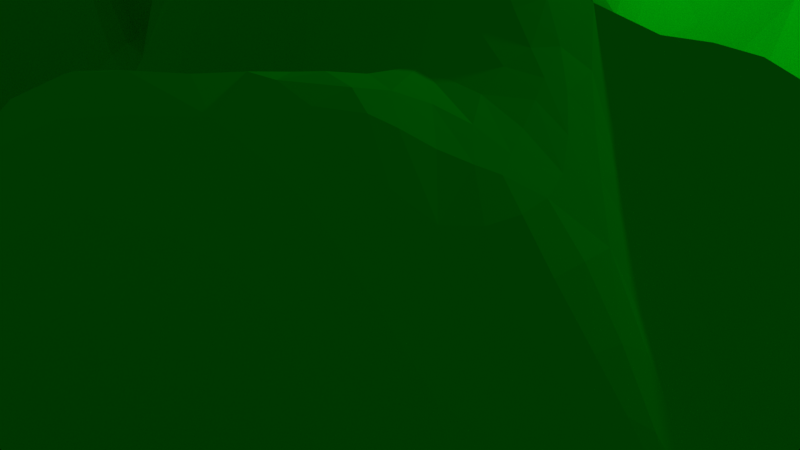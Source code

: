 # Source: Landscape_Test.blend  (saved by Blender 2.79.0; exported with 4.5.12 LTS)
import bpy
from mathutils import Matrix  # noqa: F401  (used for matrix-valued properties, if any)

bpy.ops.wm.read_factory_settings(use_empty=True)
scene = bpy.context.scene
scene.name = 'Scene'

# ---- collections
col_collection_1 = bpy.data.collections.new('Collection 1'); scene.collection.children.link(col_collection_1)

# ---- materials (node trees are filled in below, after node groups)
mat_green = bpy.data.materials.new('Green')
mat_green.alpha_threshold = 0.0
mat_green.use_transparent_shadow = False
mat_green.diffuse_color = (0.0, 0.8, 0.006621, 1.0)
mat_green.roughness = 0.5
mat_green.line_color = (0.0, 0.0, 0.0, 1.0)

# ---- material node trees

# ---- world
world_world = bpy.data.worlds.new('World'); scene.world = world_world
world_world.color = (0.05088, 0.05088, 0.05088)
world_world.use_sun_shadow = False
world_world.sun_shadow_jitter_overblur = 0.0
world_world.cycles.sampling_method = 'MANUAL'

# ---- cameras
cam_camera = bpy.data.cameras.new('Camera')
cam_camera.clip_end = 100.0
cam_camera.lens = 35.0
cam_camera.sensor_width = 32.0
cam_camera.sensor_height = 18.0
cam_camera.ortho_scale = 7.314
cam_camera.dof.focus_distance = 0.0
cam_camera.dof.aperture_fstop = 128.0

# ---- lights
light_lamp = bpy.data.lights.new('Lamp', 'POINT')
light_lamp.transmission_factor = 0.0
light_lamp.cutoff_distance = 30.0
light_lamp.energy = 100.0
light_lamp.shadow_buffer_clip_start = 1.001
light_lamp.shadow_soft_size = 0.1
light_lamp.shadow_maximum_resolution = 0.006
light_lamp.use_absolute_resolution = True

# ---- meshes
me_grid_002 = bpy.data.meshes.new('Grid.002')
me_grid_002.from_pydata([(-10.0, -10.0, 1.102), (-8.947, -10.0, 0.08374), (-7.895, -10.0, 0.5107), (-6.842, -10.0, 1.398), (-5.789, -10.0, 0.002498), (-4.737, -10.0, 2.339), (-3.684, -10.0, 2.75), (-2.632, -10.0, 1.137), (-1.579, -10.0, 1.098), (-0.5263, -10.0, 2.354), (0.5263, -10.0, 2.44), (1.579, -10.0, 0.112), (2.632, -10.0, 0.395), (3.684, -10.0, 0.216), (4.737, -10.0, 1.793), (5.789, -10.0, 1.066), (6.842, -10.0, 1.576), (7.895, -10.0, 0.4261), (8.947, -10.0, 1.368), (10.0, -10.0, 0.5128), (-10.0, -8.947, 1.356), (-8.947, -8.947, 1.463), (-7.895, -8.947, 1.945), (-6.842, -8.947, 1.602), (-5.789, -8.947, 2.851), (-4.737, -8.947, 1.021), (-3.684, -8.947, 0.685), (-2.632, -8.947, 1.371), (-1.579, -8.947, 1.238), (-0.5263, -8.947, 1.327), (0.5263, -8.947, 0.5115), (1.579, -8.947, 1.512), (2.632, -8.947, 2.279), (3.684, -8.947, 3.096), (4.737, -8.947, 0.9558), (5.789, -8.947, 1.977), (6.842, -8.947, 1.733), (7.895, -8.947, 0.9496), (8.947, -8.947, 1.596), (10.0, -8.947, 0.6945), (-10.0, -7.895, 1.581), (-8.947, -7.895, 1.982), (-7.895, -7.895, 0.8117), (-6.842, -7.895, 1.724), (-5.789, -7.895, 2.362), (-4.737, -7.895, 1.048), (-3.684, -7.895, 2.312), (-2.632, -7.895, 0.6194), (-1.579, -7.895, 1.377), (-0.5263, -7.895, 1.765), (0.5263, -7.895, 3.019), (1.579, -7.895, 2.227), (2.632, -7.895, 0.5936), (3.684, -7.895, 2.043), (4.737, -7.895, 1.812), (5.789, -7.895, 3.261), (6.842, -7.895, 0.2495), (7.895, -7.895, 0.5214), (8.947, -7.895, 0.533), (10.0, -7.895, 0.9583), (-10.0, -6.842, 0.1639), (-8.947, -6.842, 1.257), (-7.895, -6.842, 1.337), (-6.842, -6.842, 0.2421), (-5.789, -6.842, 3.886), (-4.737, -6.842, 1.9), (-3.684, -6.842, 0.8213), (-2.632, -6.842, 4.229), (-1.579, -6.842, 4.685), (-0.5263, -6.842, 0.5737), (0.5263, -6.842, 4.012), (1.579, -6.842, 1.425), (2.632, -6.842, 0.7045), (3.684, -6.842, 0.9489), (4.737, -6.842, 3.476), (5.789, -6.842, 3.572), (6.842, -6.842, 3.119), (7.895, -6.842, 1.761), (8.947, -6.842, 0.1458), (10.0, -6.842, 0.547), (-10.0, -5.789, 0.2538), (-8.947, -5.789, 0.3196), (-7.895, -5.789, 2.433), (-6.842, -5.789, 1.975), (-5.789, -5.789, 0.6957), (-4.737, -5.789, 1.828), (-3.684, -5.789, 3.519), (-2.632, -5.789, 0.1932), (-1.579, -5.789, 4.138), (-0.5263, -5.789, 1.392), (0.5263, -5.789, 2.837), (1.579, -5.789, 5.039), (2.632, -5.789, 1.876), (3.684, -5.789, 4.861), (4.737, -5.789, 1.08), (5.789, -5.789, 0.6703), (6.842, -5.789, 3.392), (7.895, -5.789, 1.23), (8.947, -5.789, 0.0545), (10.0, -5.789, 1.461), (-10.0, -4.737, 0.8216), (-8.947, -4.737, 1.764), (-7.895, -4.737, 1.616), (-6.842, -4.737, 3.515), (-5.789, -4.737, 4.992), (-4.737, -4.737, 4.516), (-3.684, -4.737, 3.638), (-2.632, -4.737, 1.465), (-1.579, -4.737, 1.057), (-0.5263, -4.737, 3.215), (0.5263, -4.737, 1.364), (1.579, -4.737, 1.355), (2.632, -4.737, 0.7793), (3.684, -4.737, 3.742), (4.737, -4.737, 4.766), (5.789, -4.737, 4.003), (6.842, -4.737, 0.4205), (7.895, -4.737, 1.853), (8.947, -4.737, 1.997), (10.0, -4.737, 1.024), (-10.0, -3.684, 2.088), (-8.947, -3.684, 1.683), (-7.895, -3.684, 2.814), (-6.842, -3.684, 4.01), (-5.789, -3.684, 4.657), (-4.737, -3.684, 4.61), (-3.684, -3.684, 2.599), (-2.632, -3.684, 4.705), (-1.579, -3.684, 0.3374), (-0.5263, -3.684, 2.859), (0.5263, -3.684, 2.269), (1.579, -3.684, 4.137), (2.632, -3.684, 0.5756), (3.684, -3.684, 3.246), (4.737, -3.684, 4.196), (5.789, -3.684, 3.827), (6.842, -3.684, 1.879), (7.895, -3.684, 2.511), (8.947, -3.684, 0.4178), (10.0, -3.684, 0.08353), (-10.0, -2.632, 0.4398), (-8.947, -2.632, 2.583), (-7.895, -2.632, 0.9897), (-6.842, -2.632, 3.147), (-5.789, -2.632, 4.649), (-4.737, -2.632, 6.065), (-3.684, -2.632, 0.4144), (-2.632, -2.632, 2.839), (-1.579, -2.632, 6.755), (-0.5263, -2.632, 1.88), (0.5263, -2.632, 2.162), (1.579, -2.632, 4.354), (2.632, -2.632, 6.417), (3.684, -2.632, 5.426), (4.737, -2.632, 4.506), (5.789, -2.632, 2.004), (6.842, -2.632, 0.6949), (7.895, -2.632, 1.803), (8.947, -2.632, 1.828), (10.0, -2.632, 1.62), (-10.0, -1.579, 0.07596), (-8.947, -1.579, 3.889), (-7.895, -1.579, 4.016), (-6.842, -1.579, 4.797), (-5.789, -1.579, 3.794), (-4.737, -1.579, 5.983), (-3.684, -1.579, 5.657), (-2.632, -1.579, 4.363), (-1.579, -1.579, 1.147), (-0.5263, -1.579, 8.251), (0.5263, -1.579, 6.346), (1.579, -1.579, 2.641), (2.632, -1.579, 6.061), (3.684, -1.579, 5.664), (4.737, -1.579, 2.472), (5.789, -1.579, 4.934), (6.842, -1.579, 1.808), (7.895, -1.579, 2.673), (8.947, -1.579, 0.1532), (10.0, -1.579, 2.34), (-10.0, -0.5263, 2.006), (-8.947, -0.5263, 0.09384), (-7.895, -0.5263, 4.798), (-6.842, -0.5263, 0.7876), (-5.789, -0.5263, 2.083), (-4.737, -0.5263, 3.962), (-3.684, -0.5263, 1.114), (-2.632, -0.5263, 3.276), (-1.579, -0.5263, 5.912), (-0.5263, -0.5263, 8.986), (0.5263, -0.5263, 1.862), (1.579, -0.5263, 6.277), (2.632, -0.5263, 2.149), (3.684, -0.5263, 2.528), (4.737, -0.5263, 0.7029), (5.789, -0.5263, 2.496), (6.842, -0.5263, 4.219), (7.895, -0.5263, 2.794), (8.947, -0.5263, 2.384), (10.0, -0.5263, 0.7564), (-10.0, 0.5263, 2.669), (-8.947, 0.5263, 0.3093), (-7.895, 0.5263, 3.584), (-6.842, 0.5263, 0.6414), (-5.789, 0.5263, 2.787), (-4.737, 0.5263, 2.717), (-3.684, 0.5263, 4.64), (-2.632, 0.5263, 5.737), (-1.579, 0.5263, 2.786), (-0.5263, 0.5263, 7.197), (0.5263, 0.5263, 8.135), (1.579, 0.5263, 0.937), (2.632, 0.5263, 1.299), (3.684, 0.5263, 1.105), (4.737, 0.5263, 2.713), (5.789, 0.5263, 4.287), (6.842, 0.5263, 1.545), (7.895, 0.5263, 2.952), (8.947, 0.5263, 1.158), (10.0, 0.5263, 1.496), (-10.0, 1.579, 0.7684), (-8.947, 1.579, 3.588), (-7.895, 1.579, 3.432), (-6.842, 1.579, 1.635), (-5.789, 1.579, 0.9044), (-4.737, 1.579, 5.668), (-3.684, 1.579, 2.55), (-2.632, 1.579, 2.906), (-1.579, 1.579, 6.135), (-0.5263, 1.579, 4.932), (0.5263, 1.579, 1.121), (1.579, 1.579, 3.654), (2.632, 1.579, 4.538), (3.684, 1.579, 0.2372), (4.737, 1.579, 2.908), (5.789, 1.579, 4.848), (6.842, 1.579, 0.7306), (7.895, 1.579, 0.9049), (8.947, 1.579, 0.7381), (10.0, 1.579, 1.535), (-10.0, 2.632, 2.591), (-8.947, 2.632, 2.304), (-7.895, 2.632, 2.896), (-6.842, 2.632, 1.082), (-5.789, 2.632, 1.632), (-4.737, 2.632, 3.719), (-3.684, 2.632, 5.294), (-2.632, 2.632, 5.113), (-1.579, 2.632, 6.134), (-0.5263, 2.632, 4.922), (0.5263, 2.632, 0.5059), (1.579, 2.632, 3.504), (2.632, 2.632, 6.26), (3.684, 2.632, 3.23), (4.737, 2.632, 2.239), (5.789, 2.632, 1.743), (6.842, 2.632, 1.475), (7.895, 2.632, 1.882), (8.947, 2.632, 2.758), (10.0, 2.632, 0.4889), (-10.0, 3.684, 2.206), (-8.947, 3.684, 1.845), (-7.895, 3.684, 1.613), (-6.842, 3.684, 0.3163), (-5.789, 3.684, 2.139), (-4.737, 3.684, 4.328), (-3.684, 3.684, 5.302), (-2.632, 3.684, 5.108), (-1.579, 3.684, 5.927), (-0.5263, 3.684, 3.103), (0.5263, 3.684, 2.246), (1.579, 3.684, 1.039), (2.632, 3.684, 4.453), (3.684, 3.684, 4.931), (4.737, 3.684, 4.984), (5.789, 3.684, 2.824), (6.842, 3.684, 2.963), (7.895, 3.684, 0.4509), (8.947, 3.684, 1.902), (10.0, 3.684, 1.2), (-10.0, 4.737, 1.343), (-8.947, 4.737, 0.3118), (-7.895, 4.737, 0.3217), (-6.842, 4.737, 1.156), (-5.789, 4.737, 4.291), (-4.737, 4.737, 3.339), (-3.684, 4.737, 5.165), (-2.632, 4.737, 4.193), (-1.579, 4.737, 2.213), (-0.5263, 4.737, 2.83), (0.5263, 4.737, 3.025), (1.579, 4.737, 1.534), (2.632, 4.737, 3.589), (3.684, 4.737, 1.01), (4.737, 4.737, 4.434), (5.789, 4.737, 1.559), (6.842, 4.737, 1.869), (7.895, 4.737, 1.383), (8.947, 4.737, 0.1947), (10.0, 4.737, 1.505), (-10.0, 5.789, 0.1088), (-8.947, 5.789, 1.537), (-7.895, 5.789, 2.915), (-6.842, 5.789, 3.485), (-5.789, 5.789, 3.913), (-4.737, 5.789, 2.878), (-3.684, 5.789, 0.8052), (-2.632, 5.789, 0.09257), (-1.579, 5.789, 2.903), (-0.5263, 5.789, 4.616), (0.5263, 5.789, 4.139), (1.579, 5.789, 0.5841), (2.632, 5.789, 4.645), (3.684, 5.789, 2.076), (4.737, 5.789, 2.609), (5.789, 5.789, 0.1118), (6.842, 5.789, 1.682), (7.895, 5.789, 1.401), (8.947, 5.789, 2.103), (10.0, 5.789, 0.3136), (-10.0, 6.842, 0.6709), (-8.947, 6.842, 2.399), (-7.895, 6.842, 1.211), (-6.842, 6.842, 0.7955), (-5.789, 6.842, 0.3123), (-4.737, 6.842, 2.641), (-3.684, 6.842, 1.009), (-2.632, 6.842, 0.475), (-1.579, 6.842, 3.01), (-0.5263, 6.842, 3.135), (0.5263, 6.842, 1.109), (1.579, 6.842, 2.685), (2.632, 6.842, 1.911), (3.684, 6.842, 0.308), (4.737, 6.842, 0.2252), (5.789, 6.842, 3.158), (6.842, 6.842, 1.651), (7.895, 6.842, 1.432), (8.947, 6.842, 1.608), (10.0, 6.842, 0.4401), (-10.0, 7.895, 1.236), (-8.947, 7.895, 0.2605), (-7.895, 7.895, 2.44), (-6.842, 7.895, 0.9245), (-5.789, 7.895, 0.5452), (-4.737, 7.895, 0.8018), (-3.684, 7.895, 0.2697), (-2.632, 7.895, 2.79), (-1.579, 7.895, 2.644), (-0.5263, 7.895, 3.177), (0.5263, 7.895, 2.399), (1.579, 7.895, 1.626), (2.632, 7.895, 3.294), (3.684, 7.895, 1.232), (4.737, 7.895, 2.166), (5.789, 7.895, 0.6685), (6.842, 7.895, 2.327), (7.895, 7.895, 0.7394), (8.947, 7.895, 0.7518), (10.0, 7.895, 0.2599), (-10.0, 8.947, 0.1123), (-8.947, 8.947, 1.081), (-7.895, 8.947, 0.7413), (-6.842, 8.947, 1.019), (-5.789, 8.947, 1.142), (-4.737, 8.947, 0.4706), (-3.684, 8.947, 0.07711), (-2.632, 8.947, 0.5261), (-1.579, 8.947, 2.696), (-0.5263, 8.947, 0.5033), (0.5263, 8.947, 3.13), (1.579, 8.947, 2.069), (2.632, 8.947, 2.163), (3.684, 8.947, 2.595), (4.737, 8.947, 2.053), (5.789, 8.947, 1.467), (6.842, 8.947, 0.7212), (7.895, 8.947, 0.5646), (8.947, 8.947, 0.1089), (10.0, 8.947, 0.008761), (-10.0, 10.0, 0.1262), (-8.947, 10.0, 0.3291), (-7.895, 10.0, 0.4251), (-6.842, 10.0, 0.2921), (-5.789, 10.0, 1.262), (-4.737, 10.0, 1.004), (-3.684, 10.0, 2.084), (-2.632, 10.0, 1.986), (-1.579, 10.0, 2.094), (-0.5263, 10.0, 0.0605), (0.5263, 10.0, 2.457), (1.579, 10.0, 0.214), (2.632, 10.0, 2.104), (3.684, 10.0, 0.1143), (4.737, 10.0, 0.6251), (5.789, 10.0, 0.5011), (6.842, 10.0, 0.4208), (7.895, 10.0, 0.9234), (8.947, 10.0, 0.7046), (10.0, 10.0, 0.0998)], [], [(0, 1, 21, 20), (1, 2, 22, 21), (2, 3, 23, 22), (3, 4, 24, 23), (4, 5, 25, 24), (5, 6, 26, 25), (6, 7, 27, 26), (7, 8, 28, 27), (8, 9, 29, 28), (9, 10, 30, 29), (10, 11, 31, 30), (11, 12, 32, 31), (12, 13, 33, 32), (13, 14, 34, 33), (14, 15, 35, 34), (15, 16, 36, 35), (16, 17, 37, 36), (17, 18, 38, 37), (18, 19, 39, 38), (20, 21, 41, 40), (21, 22, 42, 41), (22, 23, 43, 42), (23, 24, 44, 43), (24, 25, 45, 44), (25, 26, 46, 45), (26, 27, 47, 46), (27, 28, 48, 47), (28, 29, 49, 48), (29, 30, 50, 49), (30, 31, 51, 50), (31, 32, 52, 51), (32, 33, 53, 52), (33, 34, 54, 53), (34, 35, 55, 54), (35, 36, 56, 55), (36, 37, 57, 56), (37, 38, 58, 57), (38, 39, 59, 58), (40, 41, 61, 60), (41, 42, 62, 61), (42, 43, 63, 62), (43, 44, 64, 63), (44, 45, 65, 64), (45, 46, 66, 65), (46, 47, 67, 66), (47, 48, 68, 67), (48, 49, 69, 68), (49, 50, 70, 69), (50, 51, 71, 70), (51, 52, 72, 71), (52, 53, 73, 72), (53, 54, 74, 73), (54, 55, 75, 74), (55, 56, 76, 75), (56, 57, 77, 76), (57, 58, 78, 77), (58, 59, 79, 78), (60, 61, 81, 80), (61, 62, 82, 81), (62, 63, 83, 82), (63, 64, 84, 83), (64, 65, 85, 84), (65, 66, 86, 85), (66, 67, 87, 86), (67, 68, 88, 87), (68, 69, 89, 88), (69, 70, 90, 89), (70, 71, 91, 90), (71, 72, 92, 91), (72, 73, 93, 92), (73, 74, 94, 93), (74, 75, 95, 94), (75, 76, 96, 95), (76, 77, 97, 96), (77, 78, 98, 97), (78, 79, 99, 98), (80, 81, 101, 100), (81, 82, 102, 101), (82, 83, 103, 102), (83, 84, 104, 103), (84, 85, 105, 104), (85, 86, 106, 105), (86, 87, 107, 106), (87, 88, 108, 107), (88, 89, 109, 108), (89, 90, 110, 109), (90, 91, 111, 110), (91, 92, 112, 111), (92, 93, 113, 112), (93, 94, 114, 113), (94, 95, 115, 114), (95, 96, 116, 115), (96, 97, 117, 116), (97, 98, 118, 117), (98, 99, 119, 118), (100, 101, 121, 120), (101, 102, 122, 121), (102, 103, 123, 122), (103, 104, 124, 123), (104, 105, 125, 124), (105, 106, 126, 125), (106, 107, 127, 126), (107, 108, 128, 127), (108, 109, 129, 128), (109, 110, 130, 129), (110, 111, 131, 130), (111, 112, 132, 131), (112, 113, 133, 132), (113, 114, 134, 133), (114, 115, 135, 134), (115, 116, 136, 135), (116, 117, 137, 136), (117, 118, 138, 137), (118, 119, 139, 138), (120, 121, 141, 140), (121, 122, 142, 141), (122, 123, 143, 142), (123, 124, 144, 143), (124, 125, 145, 144), (125, 126, 146, 145), (126, 127, 147, 146), (127, 128, 148, 147), (128, 129, 149, 148), (129, 130, 150, 149), (130, 131, 151, 150), (131, 132, 152, 151), (132, 133, 153, 152), (133, 134, 154, 153), (134, 135, 155, 154), (135, 136, 156, 155), (136, 137, 157, 156), (137, 138, 158, 157), (138, 139, 159, 158), (140, 141, 161, 160), (141, 142, 162, 161), (142, 143, 163, 162), (143, 144, 164, 163), (144, 145, 165, 164), (145, 146, 166, 165), (146, 147, 167, 166), (147, 148, 168, 167), (148, 149, 169, 168), (149, 150, 170, 169), (150, 151, 171, 170), (151, 152, 172, 171), (152, 153, 173, 172), (153, 154, 174, 173), (154, 155, 175, 174), (155, 156, 176, 175), (156, 157, 177, 176), (157, 158, 178, 177), (158, 159, 179, 178), (160, 161, 181, 180), (161, 162, 182, 181), (162, 163, 183, 182), (163, 164, 184, 183), (164, 165, 185, 184), (165, 166, 186, 185), (166, 167, 187, 186), (167, 168, 188, 187), (168, 169, 189, 188), (169, 170, 190, 189), (170, 171, 191, 190), (171, 172, 192, 191), (172, 173, 193, 192), (173, 174, 194, 193), (174, 175, 195, 194), (175, 176, 196, 195), (176, 177, 197, 196), (177, 178, 198, 197), (178, 179, 199, 198), (180, 181, 201, 200), (181, 182, 202, 201), (182, 183, 203, 202), (183, 184, 204, 203), (184, 185, 205, 204), (185, 186, 206, 205), (186, 187, 207, 206), (187, 188, 208, 207), (188, 189, 209, 208), (189, 190, 210, 209), (190, 191, 211, 210), (191, 192, 212, 211), (192, 193, 213, 212), (193, 194, 214, 213), (194, 195, 215, 214), (195, 196, 216, 215), (196, 197, 217, 216), (197, 198, 218, 217), (198, 199, 219, 218), (200, 201, 221, 220), (201, 202, 222, 221), (202, 203, 223, 222), (203, 204, 224, 223), (204, 205, 225, 224), (205, 206, 226, 225), (206, 207, 227, 226), (207, 208, 228, 227), (208, 209, 229, 228), (209, 210, 230, 229), (210, 211, 231, 230), (211, 212, 232, 231), (212, 213, 233, 232), (213, 214, 234, 233), (214, 215, 235, 234), (215, 216, 236, 235), (216, 217, 237, 236), (217, 218, 238, 237), (218, 219, 239, 238), (220, 221, 241, 240), (221, 222, 242, 241), (222, 223, 243, 242), (223, 224, 244, 243), (224, 225, 245, 244), (225, 226, 246, 245), (226, 227, 247, 246), (227, 228, 248, 247), (228, 229, 249, 248), (229, 230, 250, 249), (230, 231, 251, 250), (231, 232, 252, 251), (232, 233, 253, 252), (233, 234, 254, 253), (234, 235, 255, 254), (235, 236, 256, 255), (236, 237, 257, 256), (237, 238, 258, 257), (238, 239, 259, 258), (240, 241, 261, 260), (241, 242, 262, 261), (242, 243, 263, 262), (243, 244, 264, 263), (244, 245, 265, 264), (245, 246, 266, 265), (246, 247, 267, 266), (247, 248, 268, 267), (248, 249, 269, 268), (249, 250, 270, 269), (250, 251, 271, 270), (251, 252, 272, 271), (252, 253, 273, 272), (253, 254, 274, 273), (254, 255, 275, 274), (255, 256, 276, 275), (256, 257, 277, 276), (257, 258, 278, 277), (258, 259, 279, 278), (260, 261, 281, 280), (261, 262, 282, 281), (262, 263, 283, 282), (263, 264, 284, 283), (264, 265, 285, 284), (265, 266, 286, 285), (266, 267, 287, 286), (267, 268, 288, 287), (268, 269, 289, 288), (269, 270, 290, 289), (270, 271, 291, 290), (271, 272, 292, 291), (272, 273, 293, 292), (273, 274, 294, 293), (274, 275, 295, 294), (275, 276, 296, 295), (276, 277, 297, 296), (277, 278, 298, 297), (278, 279, 299, 298), (280, 281, 301, 300), (281, 282, 302, 301), (282, 283, 303, 302), (283, 284, 304, 303), (284, 285, 305, 304), (285, 286, 306, 305), (286, 287, 307, 306), (287, 288, 308, 307), (288, 289, 309, 308), (289, 290, 310, 309), (290, 291, 311, 310), (291, 292, 312, 311), (292, 293, 313, 312), (293, 294, 314, 313), (294, 295, 315, 314), (295, 296, 316, 315), (296, 297, 317, 316), (297, 298, 318, 317), (298, 299, 319, 318), (300, 301, 321, 320), (301, 302, 322, 321), (302, 303, 323, 322), (303, 304, 324, 323), (304, 305, 325, 324), (305, 306, 326, 325), (306, 307, 327, 326), (307, 308, 328, 327), (308, 309, 329, 328), (309, 310, 330, 329), (310, 311, 331, 330), (311, 312, 332, 331), (312, 313, 333, 332), (313, 314, 334, 333), (314, 315, 335, 334), (315, 316, 336, 335), (316, 317, 337, 336), (317, 318, 338, 337), (318, 319, 339, 338), (320, 321, 341, 340), (321, 322, 342, 341), (322, 323, 343, 342), (323, 324, 344, 343), (324, 325, 345, 344), (325, 326, 346, 345), (326, 327, 347, 346), (327, 328, 348, 347), (328, 329, 349, 348), (329, 330, 350, 349), (330, 331, 351, 350), (331, 332, 352, 351), (332, 333, 353, 352), (333, 334, 354, 353), (334, 335, 355, 354), (335, 336, 356, 355), (336, 337, 357, 356), (337, 338, 358, 357), (338, 339, 359, 358), (340, 341, 361, 360), (341, 342, 362, 361), (342, 343, 363, 362), (343, 344, 364, 363), (344, 345, 365, 364), (345, 346, 366, 365), (346, 347, 367, 366), (347, 348, 368, 367), (348, 349, 369, 368), (349, 350, 370, 369), (350, 351, 371, 370), (351, 352, 372, 371), (352, 353, 373, 372), (353, 354, 374, 373), (354, 355, 375, 374), (355, 356, 376, 375), (356, 357, 377, 376), (357, 358, 378, 377), (358, 359, 379, 378), (360, 361, 381, 380), (361, 362, 382, 381), (362, 363, 383, 382), (363, 364, 384, 383), (364, 365, 385, 384), (365, 366, 386, 385), (366, 367, 387, 386), (367, 368, 388, 387), (368, 369, 389, 388), (369, 370, 390, 389), (370, 371, 391, 390), (371, 372, 392, 391), (372, 373, 393, 392), (373, 374, 394, 393), (374, 375, 395, 394), (375, 376, 396, 395), (376, 377, 397, 396), (377, 378, 398, 397), (378, 379, 399, 398)])
me_grid_002.materials.append(mat_green)
me_grid_002.use_remesh_preserve_volume = False
me_grid_002.use_remesh_preserve_attributes = False
me_grid_002.use_mirror_vertex_groups = False
me_grid_002.update()

# ---- objects
ob_grid = bpy.data.objects.new('Grid', me_grid_002)
ob_lamp = bpy.data.objects.new('Lamp', light_lamp)
ob_camera = bpy.data.objects.new('Camera', cam_camera)

# ---- transforms, parenting, visibility, modifiers, constraints
ob_grid.location = (0.0, 0.0, 0.0)
ob_grid.lineart.crease_threshold = 0.0
_m = ob_grid.modifiers.new('Triangulate', 'TRIANGULATE')
_m = ob_grid.modifiers.new('Subsurf', 'SUBSURF')
_m.uv_smooth = 'PRESERVE_CORNERS'
_m.quality = 2
_m.levels = 2
_m.show_only_control_edges = False
ob_lamp.location = (4.076, 1.005, 5.904)
ob_lamp.rotation_euler = (0.6503, 0.05522, 1.866)
ob_lamp.lock_rotations_4d = False
ob_lamp.empty_display_type = 'ARROWS'
ob_lamp.color = (0.0, 0.0, 0.0, 0.0)
ob_lamp.lineart.crease_threshold = 0.0
ob_camera.location = (7.481, -6.508, 5.344)
ob_camera.rotation_euler = (1.109, 0.0, 0.8149)
ob_camera.lock_rotations_4d = False
ob_camera.empty_display_type = 'ARROWS'
ob_camera.color = (0.0, 0.0, 0.0, 0.0)
ob_camera.display_type = 'WIRE'
ob_camera.lineart.crease_threshold = 0.0

# ---- collection membership
col_collection_1.objects.link(ob_grid)
col_collection_1.objects.link(ob_lamp)
col_collection_1.objects.link(ob_camera)

# ---- scene / render settings (as saved in the file)
scene.camera = ob_camera
scene.frame_start = 1; scene.frame_end = 250; scene.frame_set(1)
scene.render.engine = 'BLENDER_EEVEE_NEXT'
scene.render.resolution_percentage = 50
scene.render.dither_intensity = 0.0
scene.cycles.use_denoising = False
scene.cycles.samples = 128
scene.cycles.sampling_pattern = 'TABULATED_SOBOL'
scene.cycles.use_adaptive_sampling = False
scene.cycles.use_light_tree = False
scene.cycles.blur_glossy = 0.0
scene.cycles.sample_clamp_indirect = 0.0
scene.view_settings.view_transform = 'Standard'
bpy.context.view_layer.update()
